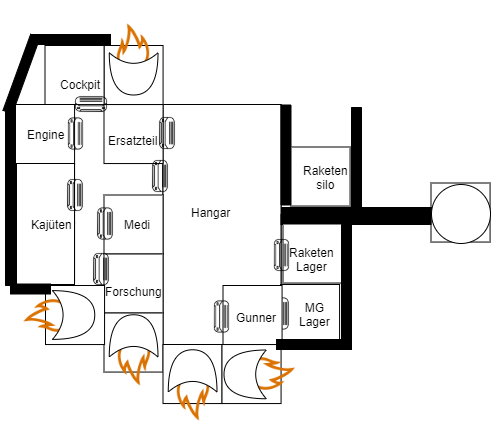

The diagram above was exported from draw.io. Its source (the exported page's mxGraphModel, read from the mxfile embedded in the PNG):
<mxGraphModel dx="1086" dy="806" grid="1" gridSize="10" guides="1" tooltips="1" connect="1" arrows="1" fold="1" page="1" pageScale="1" pageWidth="827" pageHeight="1169" math="0" shadow="0">
  <root>
    <mxCell id="0" />
    <mxCell id="1" parent="0" />
    <mxCell id="BG4VIJtOa7R9fqOjg3Gv-1" value="" style="whiteSpace=wrap;html=1;aspect=fixed;" vertex="1" parent="1">
      <mxGeometry x="222.5" y="114" width="118.11" height="118.11" as="geometry" />
    </mxCell>
    <mxCell id="BG4VIJtOa7R9fqOjg3Gv-2" value="" style="whiteSpace=wrap;html=1;aspect=fixed;" vertex="1" parent="1">
      <mxGeometry x="222.5" y="232" width="118.11" height="118.11" as="geometry" />
    </mxCell>
    <mxCell id="BG4VIJtOa7R9fqOjg3Gv-3" value="" style="rounded=0;whiteSpace=wrap;html=1;" vertex="1" parent="1">
      <mxGeometry x="222.5" y="114" width="118" height="240" as="geometry" />
    </mxCell>
    <mxCell id="BG4VIJtOa7R9fqOjg3Gv-4" value="" style="whiteSpace=wrap;html=1;aspect=fixed;" vertex="1" parent="1">
      <mxGeometry x="163.5" y="114" width="59.07" height="59.055" as="geometry" />
    </mxCell>
    <mxCell id="BG4VIJtOa7R9fqOjg3Gv-5" value="" style="whiteSpace=wrap;html=1;aspect=fixed;" vertex="1" parent="1">
      <mxGeometry x="163.5" y="204.5" width="59.07" height="59.055" as="geometry" />
    </mxCell>
    <mxCell id="BG4VIJtOa7R9fqOjg3Gv-6" value="" style="whiteSpace=wrap;html=1;aspect=fixed;" vertex="1" parent="1">
      <mxGeometry x="163.5" y="263.5" width="59.07" height="59.055" as="geometry" />
    </mxCell>
    <mxCell id="BG4VIJtOa7R9fqOjg3Gv-7" value="" style="whiteSpace=wrap;html=1;aspect=fixed;" vertex="1" parent="1">
      <mxGeometry x="163.5" y="322.5" width="59.07" height="59.055" as="geometry" />
    </mxCell>
    <mxCell id="BG4VIJtOa7R9fqOjg3Gv-8" value="" style="whiteSpace=wrap;html=1;aspect=fixed;" vertex="1" parent="1">
      <mxGeometry x="222.5" y="354" width="59.07" height="59.055" as="geometry" />
    </mxCell>
    <mxCell id="BG4VIJtOa7R9fqOjg3Gv-9" value="" style="whiteSpace=wrap;html=1;aspect=fixed;" vertex="1" parent="1">
      <mxGeometry x="281.5" y="354" width="59.07" height="59.055" as="geometry" />
    </mxCell>
    <mxCell id="BG4VIJtOa7R9fqOjg3Gv-10" value="" style="whiteSpace=wrap;html=1;aspect=fixed;" vertex="1" parent="1">
      <mxGeometry x="163.5" y="55" width="59.07" height="59.055" as="geometry" />
    </mxCell>
    <mxCell id="BG4VIJtOa7R9fqOjg3Gv-11" value="" style="whiteSpace=wrap;html=1;aspect=fixed;" vertex="1" parent="1">
      <mxGeometry x="104.5" y="55" width="59.07" height="59.055" as="geometry" />
    </mxCell>
    <mxCell id="BG4VIJtOa7R9fqOjg3Gv-12" value="" style="whiteSpace=wrap;html=1;aspect=fixed;" vertex="1" parent="1">
      <mxGeometry x="75" y="114" width="59.07" height="59.055" as="geometry" />
    </mxCell>
    <mxCell id="BG4VIJtOa7R9fqOjg3Gv-13" value="" style="whiteSpace=wrap;html=1;aspect=fixed;" vertex="1" parent="1">
      <mxGeometry x="75" y="173" width="59.07" height="59.055" as="geometry" />
    </mxCell>
    <mxCell id="BG4VIJtOa7R9fqOjg3Gv-14" value="" style="whiteSpace=wrap;html=1;aspect=fixed;" vertex="1" parent="1">
      <mxGeometry x="75" y="232" width="59.07" height="59.055" as="geometry" />
    </mxCell>
    <mxCell id="BG4VIJtOa7R9fqOjg3Gv-15" value="" style="rounded=0;whiteSpace=wrap;html=1;" vertex="1" parent="1">
      <mxGeometry x="76" y="173" width="58" height="121" as="geometry" />
    </mxCell>
    <mxCell id="BG4VIJtOa7R9fqOjg3Gv-16" value="" style="whiteSpace=wrap;html=1;aspect=fixed;" vertex="1" parent="1">
      <mxGeometry x="105" y="295" width="59.07" height="59.055" as="geometry" />
    </mxCell>
    <mxCell id="BG4VIJtOa7R9fqOjg3Gv-17" value="" style="group" vertex="1" connectable="0" parent="1">
      <mxGeometry x="60" y="272.5" width="185" height="145.5" as="geometry" />
    </mxCell>
    <mxCell id="BG4VIJtOa7R9fqOjg3Gv-18" value="" style="group" vertex="1" connectable="0" parent="BG4VIJtOa7R9fqOjg3Gv-17">
      <mxGeometry width="185" height="145.5" as="geometry" />
    </mxCell>
    <mxCell id="BG4VIJtOa7R9fqOjg3Gv-19" value="" style="shape=image;html=1;verticalAlign=top;verticalLabelPosition=bottom;labelBackgroundColor=#ffffff;imageAspect=0;aspect=fixed;image=https://cdn3.iconfinder.com/data/icons/elements-icons/75/Icon_Element_Fire_02-128.png;rotation=-90;" vertex="1" parent="BG4VIJtOa7R9fqOjg3Gv-18">
      <mxGeometry width="104" height="104" as="geometry" />
    </mxCell>
    <mxCell id="BG4VIJtOa7R9fqOjg3Gv-20" value="" style="shape=xor;whiteSpace=wrap;html=1;" vertex="1" parent="BG4VIJtOa7R9fqOjg3Gv-18">
      <mxGeometry x="52" y="27.625" width="42.25" height="48.75" as="geometry" />
    </mxCell>
    <mxCell id="BG4VIJtOa7R9fqOjg3Gv-21" value="" style="group;rotation=-90;" vertex="1" connectable="0" parent="BG4VIJtOa7R9fqOjg3Gv-18">
      <mxGeometry x="81" y="41.5" width="104" height="104" as="geometry" />
    </mxCell>
    <mxCell id="BG4VIJtOa7R9fqOjg3Gv-22" value="" style="group;rotation=-90;" vertex="1" connectable="0" parent="BG4VIJtOa7R9fqOjg3Gv-21">
      <mxGeometry width="104" height="104" as="geometry" />
    </mxCell>
    <mxCell id="BG4VIJtOa7R9fqOjg3Gv-23" value="" style="shape=image;html=1;verticalAlign=top;verticalLabelPosition=bottom;labelBackgroundColor=#ffffff;imageAspect=0;aspect=fixed;image=https://cdn3.iconfinder.com/data/icons/elements-icons/75/Icon_Element_Fire_02-128.png;rotation=-180;" vertex="1" parent="BG4VIJtOa7R9fqOjg3Gv-22">
      <mxGeometry width="104" height="104" as="geometry" />
    </mxCell>
    <mxCell id="BG4VIJtOa7R9fqOjg3Gv-24" value="" style="shape=xor;whiteSpace=wrap;html=1;rotation=-90;" vertex="1" parent="BG4VIJtOa7R9fqOjg3Gv-22">
      <mxGeometry x="31" y="7" width="42.25" height="48.75" as="geometry" />
    </mxCell>
    <mxCell id="BG4VIJtOa7R9fqOjg3Gv-25" value="" style="shape=image;html=1;verticalAlign=top;verticalLabelPosition=bottom;labelBackgroundColor=#ffffff;imageAspect=0;aspect=fixed;image=https://cdn2.iconfinder.com/data/icons/home-appliances-furnitures/100/air-conditioner-128.png;rotation=90;" vertex="1" parent="BG4VIJtOa7R9fqOjg3Gv-18">
      <mxGeometry x="81" y="-12.5" width="38" height="38" as="geometry" />
    </mxCell>
    <mxCell id="BG4VIJtOa7R9fqOjg3Gv-26" value="" style="verticalLabelPosition=bottom;html=1;verticalAlign=top;align=center;shape=mxgraph.floorplan.wall;fillColor=#000000;" vertex="1" parent="BG4VIJtOa7R9fqOjg3Gv-18">
      <mxGeometry x="10" y="21" width="40" height="10" as="geometry" />
    </mxCell>
    <mxCell id="BG4VIJtOa7R9fqOjg3Gv-27" value="" style="group;rotation=90;" vertex="1" connectable="0" parent="1">
      <mxGeometry x="141" y="10" width="104" height="123" as="geometry" />
    </mxCell>
    <mxCell id="BG4VIJtOa7R9fqOjg3Gv-28" value="" style="group;rotation=90;" vertex="1" connectable="0" parent="BG4VIJtOa7R9fqOjg3Gv-27">
      <mxGeometry width="104" height="123" as="geometry" />
    </mxCell>
    <mxCell id="BG4VIJtOa7R9fqOjg3Gv-29" value="" style="shape=image;html=1;verticalAlign=top;verticalLabelPosition=bottom;labelBackgroundColor=#ffffff;imageAspect=0;aspect=fixed;image=https://cdn3.iconfinder.com/data/icons/elements-icons/75/Icon_Element_Fire_02-128.png;rotation=0;" vertex="1" parent="BG4VIJtOa7R9fqOjg3Gv-28">
      <mxGeometry width="104" height="104" as="geometry" />
    </mxCell>
    <mxCell id="BG4VIJtOa7R9fqOjg3Gv-30" value="" style="shape=xor;whiteSpace=wrap;html=1;rotation=90;" vertex="1" parent="BG4VIJtOa7R9fqOjg3Gv-28">
      <mxGeometry x="31" y="49" width="42.25" height="48.75" as="geometry" />
    </mxCell>
    <mxCell id="BG4VIJtOa7R9fqOjg3Gv-31" value="Cockpit" style="text;html=1;resizable=0;autosize=1;align=center;verticalAlign=middle;points=[];fillColor=none;strokeColor=none;rounded=0;" vertex="1" parent="BG4VIJtOa7R9fqOjg3Gv-28">
      <mxGeometry x="-31" y="73.5" width="60" height="20" as="geometry" />
    </mxCell>
    <mxCell id="BG4VIJtOa7R9fqOjg3Gv-32" value="" style="shape=image;html=1;verticalAlign=top;verticalLabelPosition=bottom;labelBackgroundColor=#ffffff;imageAspect=0;aspect=fixed;image=https://cdn2.iconfinder.com/data/icons/home-appliances-furnitures/100/air-conditioner-128.png" vertex="1" parent="BG4VIJtOa7R9fqOjg3Gv-28">
      <mxGeometry x="-9" y="85" width="38" height="38" as="geometry" />
    </mxCell>
    <mxCell id="BG4VIJtOa7R9fqOjg3Gv-33" value="" style="verticalLabelPosition=bottom;html=1;verticalAlign=top;align=center;shape=mxgraph.floorplan.wall;fillColor=#000000;" vertex="1" parent="BG4VIJtOa7R9fqOjg3Gv-28">
      <mxGeometry x="-50" y="34" width="79" height="10" as="geometry" />
    </mxCell>
    <mxCell id="BG4VIJtOa7R9fqOjg3Gv-34" value="" style="shape=image;html=1;verticalAlign=top;verticalLabelPosition=bottom;labelBackgroundColor=#ffffff;imageAspect=0;aspect=fixed;image=https://cdn3.iconfinder.com/data/icons/elements-icons/75/Icon_Element_Fire_02-128.png;rotation=-180;" vertex="1" parent="1">
      <mxGeometry x="200" y="349" width="104" height="104" as="geometry" />
    </mxCell>
    <mxCell id="BG4VIJtOa7R9fqOjg3Gv-35" value="" style="shape=xor;whiteSpace=wrap;html=1;rotation=-90;" vertex="1" parent="1">
      <mxGeometry x="231" y="356" width="42.25" height="48.75" as="geometry" />
    </mxCell>
    <mxCell id="BG4VIJtOa7R9fqOjg3Gv-36" value="" style="group;rotation=180;" vertex="1" connectable="0" parent="1">
      <mxGeometry x="273.5" y="331.5" width="125.57" height="104" as="geometry" />
    </mxCell>
    <mxCell id="BG4VIJtOa7R9fqOjg3Gv-37" value="" style="group;rotation=180;" vertex="1" connectable="0" parent="BG4VIJtOa7R9fqOjg3Gv-36">
      <mxGeometry width="125.57" height="104" as="geometry" />
    </mxCell>
    <mxCell id="BG4VIJtOa7R9fqOjg3Gv-38" value="" style="shape=image;html=1;verticalAlign=top;verticalLabelPosition=bottom;labelBackgroundColor=#ffffff;imageAspect=0;aspect=fixed;image=https://cdn3.iconfinder.com/data/icons/elements-icons/75/Icon_Element_Fire_02-128.png;rotation=90;" vertex="1" parent="BG4VIJtOa7R9fqOjg3Gv-37">
      <mxGeometry width="104" height="104" as="geometry" />
    </mxCell>
    <mxCell id="BG4VIJtOa7R9fqOjg3Gv-39" value="" style="shape=xor;whiteSpace=wrap;html=1;rotation=180;" vertex="1" parent="BG4VIJtOa7R9fqOjg3Gv-37">
      <mxGeometry x="10" y="28" width="42.25" height="48.75" as="geometry" />
    </mxCell>
    <mxCell id="BG4VIJtOa7R9fqOjg3Gv-40" value="" style="whiteSpace=wrap;html=1;aspect=fixed;" vertex="1" parent="BG4VIJtOa7R9fqOjg3Gv-37">
      <mxGeometry x="66.5" y="-37.5" width="59.07" height="59.055" as="geometry" />
    </mxCell>
    <mxCell id="BG4VIJtOa7R9fqOjg3Gv-41" value="" style="shape=image;html=1;verticalAlign=top;verticalLabelPosition=bottom;labelBackgroundColor=#ffffff;imageAspect=0;aspect=fixed;image=https://cdn2.iconfinder.com/data/icons/home-appliances-furnitures/100/air-conditioner-128.png;rotation=90;" vertex="1" parent="BG4VIJtOa7R9fqOjg3Gv-37">
      <mxGeometry x="47.5" y="-27" width="38" height="38" as="geometry" />
    </mxCell>
    <mxCell id="BG4VIJtOa7R9fqOjg3Gv-42" value="MG&lt;br&gt;Lager" style="text;html=1;resizable=0;autosize=1;align=center;verticalAlign=middle;points=[];fillColor=none;strokeColor=none;rounded=0;" vertex="1" parent="BG4VIJtOa7R9fqOjg3Gv-37">
      <mxGeometry x="75.5" y="-23" width="50" height="30" as="geometry" />
    </mxCell>
    <mxCell id="BG4VIJtOa7R9fqOjg3Gv-43" value="Engine" style="text;html=1;resizable=0;autosize=1;align=center;verticalAlign=middle;points=[];fillColor=none;strokeColor=none;rounded=0;" vertex="1" parent="1">
      <mxGeometry x="80" y="133.5" width="50" height="20" as="geometry" />
    </mxCell>
    <mxCell id="BG4VIJtOa7R9fqOjg3Gv-44" value="Kajüten" style="text;html=1;resizable=0;autosize=1;align=center;verticalAlign=middle;points=[];fillColor=none;strokeColor=none;rounded=0;" vertex="1" parent="1">
      <mxGeometry x="81" y="224" width="60" height="20" as="geometry" />
    </mxCell>
    <mxCell id="BG4VIJtOa7R9fqOjg3Gv-45" value="Medi" style="text;html=1;resizable=0;autosize=1;align=center;verticalAlign=middle;points=[];fillColor=none;strokeColor=none;rounded=0;" vertex="1" parent="1">
      <mxGeometry x="177" y="224" width="40" height="20" as="geometry" />
    </mxCell>
    <mxCell id="BG4VIJtOa7R9fqOjg3Gv-46" value="Forschung" style="text;html=1;resizable=0;autosize=1;align=center;verticalAlign=middle;points=[];fillColor=none;strokeColor=none;rounded=0;" vertex="1" parent="1">
      <mxGeometry x="158" y="291" width="70" height="20" as="geometry" />
    </mxCell>
    <mxCell id="BG4VIJtOa7R9fqOjg3Gv-47" value="Hangar" style="text;html=1;resizable=0;autosize=1;align=center;verticalAlign=middle;points=[];fillColor=none;strokeColor=none;rounded=0;" vertex="1" parent="1">
      <mxGeometry x="245" y="211.5" width="50" height="20" as="geometry" />
    </mxCell>
    <mxCell id="BG4VIJtOa7R9fqOjg3Gv-48" value="" style="shape=image;html=1;verticalAlign=top;verticalLabelPosition=bottom;labelBackgroundColor=#ffffff;imageAspect=0;aspect=fixed;image=https://cdn2.iconfinder.com/data/icons/home-appliances-furnitures/100/air-conditioner-128.png;rotation=90;" vertex="1" parent="1">
      <mxGeometry x="115" y="186" width="38" height="38" as="geometry" />
    </mxCell>
    <mxCell id="BG4VIJtOa7R9fqOjg3Gv-49" value="" style="shape=image;html=1;verticalAlign=top;verticalLabelPosition=bottom;labelBackgroundColor=#ffffff;imageAspect=0;aspect=fixed;image=https://cdn2.iconfinder.com/data/icons/home-appliances-furnitures/100/air-conditioner-128.png;rotation=90;" vertex="1" parent="1">
      <mxGeometry x="115.5" y="124.5" width="38" height="38" as="geometry" />
    </mxCell>
    <mxCell id="BG4VIJtOa7R9fqOjg3Gv-50" value="" style="shape=image;html=1;verticalAlign=top;verticalLabelPosition=bottom;labelBackgroundColor=#ffffff;imageAspect=0;aspect=fixed;image=https://cdn2.iconfinder.com/data/icons/home-appliances-furnitures/100/air-conditioner-128.png;rotation=90;" vertex="1" parent="1">
      <mxGeometry x="200" y="167" width="38" height="38" as="geometry" />
    </mxCell>
    <mxCell id="BG4VIJtOa7R9fqOjg3Gv-51" value="" style="shape=image;html=1;verticalAlign=top;verticalLabelPosition=bottom;labelBackgroundColor=#ffffff;imageAspect=0;aspect=fixed;image=https://cdn2.iconfinder.com/data/icons/home-appliances-furnitures/100/air-conditioner-128.png;rotation=90;" vertex="1" parent="1">
      <mxGeometry x="145" y="214.5" width="38" height="38" as="geometry" />
    </mxCell>
    <mxCell id="BG4VIJtOa7R9fqOjg3Gv-52" value="Ersatzteil" style="text;html=1;resizable=0;autosize=1;align=center;verticalAlign=middle;points=[];fillColor=none;strokeColor=none;rounded=0;" vertex="1" parent="1">
      <mxGeometry x="162.5" y="140" width="60" height="20" as="geometry" />
    </mxCell>
    <mxCell id="BG4VIJtOa7R9fqOjg3Gv-53" value="" style="shape=image;html=1;verticalAlign=top;verticalLabelPosition=bottom;labelBackgroundColor=#ffffff;imageAspect=0;aspect=fixed;image=https://cdn2.iconfinder.com/data/icons/home-appliances-furnitures/100/air-conditioner-128.png;rotation=90;" vertex="1" parent="1">
      <mxGeometry x="207" y="124" width="38" height="38" as="geometry" />
    </mxCell>
    <mxCell id="BG4VIJtOa7R9fqOjg3Gv-54" value="" style="verticalLabelPosition=bottom;html=1;verticalAlign=top;align=center;shape=mxgraph.floorplan.wall;fillColor=#000000;direction=south;" vertex="1" parent="1">
      <mxGeometry x="340.5" y="114.5" width="10" height="100" as="geometry" />
    </mxCell>
    <mxCell id="BG4VIJtOa7R9fqOjg3Gv-55" value="" style="whiteSpace=wrap;html=1;aspect=fixed;" vertex="1" parent="1">
      <mxGeometry x="282.5" y="295" width="59.07" height="59.055" as="geometry" />
    </mxCell>
    <mxCell id="BG4VIJtOa7R9fqOjg3Gv-56" value="" style="whiteSpace=wrap;html=1;aspect=fixed;" vertex="1" parent="1">
      <mxGeometry x="350.5" y="156.5" width="59.07" height="59.055" as="geometry" />
    </mxCell>
    <mxCell id="BG4VIJtOa7R9fqOjg3Gv-57" value="" style="whiteSpace=wrap;html=1;aspect=fixed;" vertex="1" parent="1">
      <mxGeometry x="490.5" y="192.5" width="59.07" height="59.055" as="geometry" />
    </mxCell>
    <mxCell id="BG4VIJtOa7R9fqOjg3Gv-58" value="" style="verticalLabelPosition=bottom;html=1;verticalAlign=top;align=center;shape=mxgraph.floorplan.wall;fillColor=#000000;" vertex="1" parent="1">
      <mxGeometry x="341" y="217" width="150" height="10" as="geometry" />
    </mxCell>
    <mxCell id="BG4VIJtOa7R9fqOjg3Gv-59" value="" style="verticalLabelPosition=bottom;html=1;verticalAlign=top;align=center;shape=mxgraph.floorplan.wall;fillColor=#000000;" vertex="1" parent="1">
      <mxGeometry x="340.5" y="224" width="150" height="10" as="geometry" />
    </mxCell>
    <mxCell id="BG4VIJtOa7R9fqOjg3Gv-60" value="" style="verticalLabelPosition=bottom;html=1;verticalAlign=top;align=center;shape=mxgraph.floorplan.wall;fillColor=#000000;direction=south;" vertex="1" parent="1">
      <mxGeometry x="411" y="117" width="10" height="100" as="geometry" />
    </mxCell>
    <mxCell id="BG4VIJtOa7R9fqOjg3Gv-61" value="" style="verticalLabelPosition=bottom;html=1;verticalAlign=top;align=center;shape=mxgraph.floorplan.wall;fillColor=#000000;direction=south;" vertex="1" parent="1">
      <mxGeometry x="65" y="115" width="10" height="180" as="geometry" />
    </mxCell>
    <mxCell id="BG4VIJtOa7R9fqOjg3Gv-62" value="" style="verticalLabelPosition=bottom;html=1;verticalAlign=top;align=center;shape=mxgraph.floorplan.wall;fillColor=#000000;direction=south;rotation=20;" vertex="1" parent="1">
      <mxGeometry x="76" y="43" width="10" height="81" as="geometry" />
    </mxCell>
    <mxCell id="BG4VIJtOa7R9fqOjg3Gv-63" value="" style="ellipse;whiteSpace=wrap;html=1;aspect=fixed;" vertex="1" parent="1">
      <mxGeometry x="491" y="194" width="59" height="59" as="geometry" />
    </mxCell>
    <mxCell id="BG4VIJtOa7R9fqOjg3Gv-64" value="" style="shape=image;html=1;verticalAlign=top;verticalLabelPosition=bottom;labelBackgroundColor=#ffffff;imageAspect=0;aspect=fixed;image=https://cdn2.iconfinder.com/data/icons/home-appliances-furnitures/100/air-conditioner-128.png;rotation=90;" vertex="1" parent="1">
      <mxGeometry x="261.5" y="307.5" width="38" height="38" as="geometry" />
    </mxCell>
    <mxCell id="BG4VIJtOa7R9fqOjg3Gv-65" value="Gunner" style="text;html=1;resizable=0;autosize=1;align=center;verticalAlign=middle;points=[];fillColor=none;strokeColor=none;rounded=0;" vertex="1" parent="1">
      <mxGeometry x="285.5" y="316.5" width="60" height="20" as="geometry" />
    </mxCell>
    <mxCell id="BG4VIJtOa7R9fqOjg3Gv-66" value="Raketen&lt;br&gt;silo" style="text;html=1;resizable=0;autosize=1;align=center;verticalAlign=middle;points=[];fillColor=none;strokeColor=none;rounded=0;" vertex="1" parent="1">
      <mxGeometry x="355.5" y="172" width="60" height="30" as="geometry" />
    </mxCell>
    <mxCell id="BG4VIJtOa7R9fqOjg3Gv-67" value="" style="whiteSpace=wrap;html=1;aspect=fixed;" vertex="1" parent="1">
      <mxGeometry x="342.5" y="233.5" width="59.07" height="59.055" as="geometry" />
    </mxCell>
    <mxCell id="BG4VIJtOa7R9fqOjg3Gv-68" value="" style="verticalLabelPosition=bottom;html=1;verticalAlign=top;align=center;shape=mxgraph.floorplan.wall;fillColor=#000000;direction=south;" vertex="1" parent="1">
      <mxGeometry x="401" y="234" width="10" height="121" as="geometry" />
    </mxCell>
    <mxCell id="BG4VIJtOa7R9fqOjg3Gv-69" value="" style="verticalLabelPosition=bottom;html=1;verticalAlign=top;align=center;shape=mxgraph.floorplan.wall;fillColor=#000000;" vertex="1" parent="1">
      <mxGeometry x="336" y="349" width="75" height="10" as="geometry" />
    </mxCell>
    <mxCell id="BG4VIJtOa7R9fqOjg3Gv-70" value="" style="shape=image;html=1;verticalAlign=top;verticalLabelPosition=bottom;labelBackgroundColor=#ffffff;imageAspect=0;aspect=fixed;image=https://cdn2.iconfinder.com/data/icons/home-appliances-furnitures/100/air-conditioner-128.png;rotation=90;" vertex="1" parent="1">
      <mxGeometry x="321.5" y="246" width="38" height="38" as="geometry" />
    </mxCell>
    <mxCell id="BG4VIJtOa7R9fqOjg3Gv-71" value="Raketen&lt;br&gt;Lager" style="text;html=1;resizable=0;autosize=1;align=center;verticalAlign=middle;points=[];fillColor=none;strokeColor=none;rounded=0;" vertex="1" parent="1">
      <mxGeometry x="341" y="254" width="60" height="30" as="geometry" />
    </mxCell>
  </root>
</mxGraphModel>